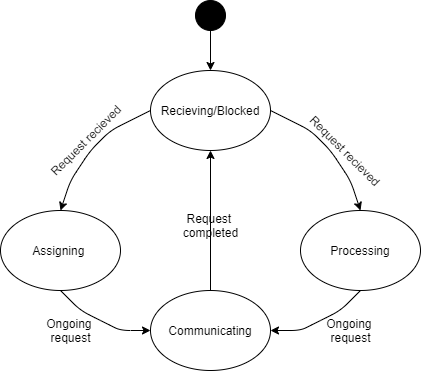

The diagram above was exported from draw.io. Its source (the exported page's mxGraphModel, read from the mxfile embedded in the PNG):
<mxGraphModel dx="1422" dy="794" grid="1" gridSize="10" guides="1" tooltips="1" connect="1" arrows="1" fold="1" page="1" pageScale="1" pageWidth="850" pageHeight="1100" math="0" shadow="0">
  <root>
    <mxCell id="SsQOY0yFUA_clBEMSYNA-0" />
    <mxCell id="SsQOY0yFUA_clBEMSYNA-1" parent="SsQOY0yFUA_clBEMSYNA-0" />
    <mxCell id="2q9VPXYAONKZPg9IBar_-0" value="Recieving/Blocked" style="ellipse;whiteSpace=wrap;html=1;" vertex="1" parent="SsQOY0yFUA_clBEMSYNA-1">
      <mxGeometry x="330" y="120" width="120" height="80" as="geometry" />
    </mxCell>
    <mxCell id="2q9VPXYAONKZPg9IBar_-1" value="" style="ellipse;shape=doubleEllipse;html=1;dashed=0;whitespace=wrap;aspect=fixed;fillColor=#000000;" vertex="1" parent="SsQOY0yFUA_clBEMSYNA-1">
      <mxGeometry x="375" y="50" width="30" height="30" as="geometry" />
    </mxCell>
    <mxCell id="2q9VPXYAONKZPg9IBar_-2" value="" style="endArrow=classic;html=1;exitX=0.5;exitY=1;exitDx=0;exitDy=0;entryX=0.5;entryY=0;entryDx=0;entryDy=0;" edge="1" parent="SsQOY0yFUA_clBEMSYNA-1" source="2q9VPXYAONKZPg9IBar_-1" target="2q9VPXYAONKZPg9IBar_-0">
      <mxGeometry width="50" height="50" relative="1" as="geometry">
        <mxPoint x="400" y="410" as="sourcePoint" />
        <mxPoint x="450" y="360" as="targetPoint" />
      </mxGeometry>
    </mxCell>
    <mxCell id="2q9VPXYAONKZPg9IBar_-3" value="Assigning&amp;nbsp;" style="ellipse;whiteSpace=wrap;html=1;" vertex="1" parent="SsQOY0yFUA_clBEMSYNA-1">
      <mxGeometry x="180" y="260" width="120" height="80" as="geometry" />
    </mxCell>
    <mxCell id="2q9VPXYAONKZPg9IBar_-4" value="Processing" style="ellipse;whiteSpace=wrap;html=1;" vertex="1" parent="SsQOY0yFUA_clBEMSYNA-1">
      <mxGeometry x="480" y="260" width="120" height="80" as="geometry" />
    </mxCell>
    <mxCell id="2q9VPXYAONKZPg9IBar_-5" value="Communicating" style="ellipse;whiteSpace=wrap;html=1;" vertex="1" parent="SsQOY0yFUA_clBEMSYNA-1">
      <mxGeometry x="330" y="340" width="120" height="80" as="geometry" />
    </mxCell>
    <mxCell id="2q9VPXYAONKZPg9IBar_-6" value="" style="endArrow=classic;html=1;exitX=0.5;exitY=0;exitDx=0;exitDy=0;" edge="1" parent="SsQOY0yFUA_clBEMSYNA-1" source="2q9VPXYAONKZPg9IBar_-5" target="2q9VPXYAONKZPg9IBar_-0">
      <mxGeometry width="50" height="50" relative="1" as="geometry">
        <mxPoint x="400" y="390" as="sourcePoint" />
        <mxPoint x="450" y="340" as="targetPoint" />
      </mxGeometry>
    </mxCell>
    <mxCell id="2q9VPXYAONKZPg9IBar_-7" value="" style="endArrow=classic;html=1;exitX=1;exitY=0.5;exitDx=0;exitDy=0;entryX=0.5;entryY=0;entryDx=0;entryDy=0;" edge="1" parent="SsQOY0yFUA_clBEMSYNA-1" source="2q9VPXYAONKZPg9IBar_-0" target="2q9VPXYAONKZPg9IBar_-4">
      <mxGeometry width="50" height="50" relative="1" as="geometry">
        <mxPoint x="400" y="390" as="sourcePoint" />
        <mxPoint x="450" y="340" as="targetPoint" />
        <Array as="points">
          <mxPoint x="490" y="180" />
          <mxPoint x="510" y="200" />
          <mxPoint x="530" y="230" />
        </Array>
      </mxGeometry>
    </mxCell>
    <mxCell id="2q9VPXYAONKZPg9IBar_-8" value="" style="endArrow=classic;html=1;exitX=0;exitY=0.5;exitDx=0;exitDy=0;entryX=0.5;entryY=0;entryDx=0;entryDy=0;" edge="1" parent="SsQOY0yFUA_clBEMSYNA-1" source="2q9VPXYAONKZPg9IBar_-0" target="2q9VPXYAONKZPg9IBar_-3">
      <mxGeometry width="50" height="50" relative="1" as="geometry">
        <mxPoint x="400" y="390" as="sourcePoint" />
        <mxPoint x="450" y="340" as="targetPoint" />
        <Array as="points">
          <mxPoint x="290" y="180" />
          <mxPoint x="270" y="200" />
          <mxPoint x="250" y="230" />
        </Array>
      </mxGeometry>
    </mxCell>
    <mxCell id="2q9VPXYAONKZPg9IBar_-9" value="" style="endArrow=classic;html=1;exitX=0.5;exitY=1;exitDx=0;exitDy=0;entryX=1;entryY=0.5;entryDx=0;entryDy=0;" edge="1" parent="SsQOY0yFUA_clBEMSYNA-1" source="2q9VPXYAONKZPg9IBar_-4" target="2q9VPXYAONKZPg9IBar_-5">
      <mxGeometry width="50" height="50" relative="1" as="geometry">
        <mxPoint x="400" y="390" as="sourcePoint" />
        <mxPoint x="450" y="340" as="targetPoint" />
        <Array as="points">
          <mxPoint x="520" y="360" />
          <mxPoint x="500" y="370" />
          <mxPoint x="480" y="380" />
        </Array>
      </mxGeometry>
    </mxCell>
    <mxCell id="2q9VPXYAONKZPg9IBar_-10" value="" style="endArrow=classic;html=1;exitX=0.5;exitY=1;exitDx=0;exitDy=0;entryX=0;entryY=0.5;entryDx=0;entryDy=0;" edge="1" parent="SsQOY0yFUA_clBEMSYNA-1" source="2q9VPXYAONKZPg9IBar_-3" target="2q9VPXYAONKZPg9IBar_-5">
      <mxGeometry width="50" height="50" relative="1" as="geometry">
        <mxPoint x="400" y="390" as="sourcePoint" />
        <mxPoint x="450" y="340" as="targetPoint" />
        <Array as="points">
          <mxPoint x="260" y="360" />
          <mxPoint x="280" y="370" />
          <mxPoint x="300" y="380" />
        </Array>
      </mxGeometry>
    </mxCell>
    <mxCell id="1kvZaxkF-zO7RlhJro-F-0" value="Request recieved" style="text;html=1;align=center;verticalAlign=middle;resizable=0;points=[];autosize=1;rotation=45;" vertex="1" parent="SsQOY0yFUA_clBEMSYNA-1">
      <mxGeometry x="470" y="190" width="110" height="20" as="geometry" />
    </mxCell>
    <mxCell id="1kvZaxkF-zO7RlhJro-F-3" value="Request&amp;nbsp;&lt;br&gt;completed" style="text;html=1;align=center;verticalAlign=middle;resizable=0;points=[];autosize=1;" vertex="1" parent="SsQOY0yFUA_clBEMSYNA-1">
      <mxGeometry x="355" y="260" width="70" height="30" as="geometry" />
    </mxCell>
    <mxCell id="1kvZaxkF-zO7RlhJro-F-6" value="Request recieved" style="text;html=1;align=center;verticalAlign=middle;resizable=0;points=[];autosize=1;rotation=-45;" vertex="1" parent="SsQOY0yFUA_clBEMSYNA-1">
      <mxGeometry x="210" y="180" width="110" height="20" as="geometry" />
    </mxCell>
    <mxCell id="1kvZaxkF-zO7RlhJro-F-7" value="Ongoing &lt;br&gt;request" style="text;html=1;align=center;verticalAlign=middle;resizable=0;points=[];autosize=1;" vertex="1" parent="SsQOY0yFUA_clBEMSYNA-1">
      <mxGeometry x="220" y="365" width="60" height="30" as="geometry" />
    </mxCell>
    <mxCell id="1kvZaxkF-zO7RlhJro-F-8" value="Ongoing &lt;br&gt;request" style="text;html=1;align=center;verticalAlign=middle;resizable=0;points=[];autosize=1;" vertex="1" parent="SsQOY0yFUA_clBEMSYNA-1">
      <mxGeometry x="500" y="365" width="60" height="30" as="geometry" />
    </mxCell>
  </root>
</mxGraphModel>